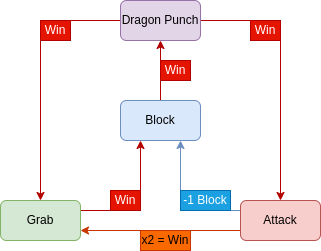

The diagram above was exported from draw.io. Its source (the exported page's mxGraphModel, read from the mxfile embedded in the PNG):
<mxGraphModel dx="500" dy="267" grid="1" gridSize="10" guides="1" tooltips="1" connect="1" arrows="1" fold="1" page="1" pageScale="1" pageWidth="850" pageHeight="1100" math="0" shadow="0">
  <root>
    <mxCell id="0" />
    <mxCell id="1" parent="0" />
    <mxCell id="xwEr_zDG0Dc3sR7RWNqU-7" style="edgeStyle=orthogonalEdgeStyle;rounded=0;orthogonalLoop=1;jettySize=auto;html=1;entryX=0.5;entryY=0;entryDx=0;entryDy=0;fillColor=#e51400;strokeColor=#B20000;" edge="1" parent="1" source="xwEr_zDG0Dc3sR7RWNqU-1" target="xwEr_zDG0Dc3sR7RWNqU-3">
      <mxGeometry relative="1" as="geometry" />
    </mxCell>
    <mxCell id="xwEr_zDG0Dc3sR7RWNqU-8" style="edgeStyle=orthogonalEdgeStyle;rounded=0;orthogonalLoop=1;jettySize=auto;html=1;entryX=0.5;entryY=0;entryDx=0;entryDy=0;fillColor=#e51400;strokeColor=#B20000;" edge="1" parent="1" source="xwEr_zDG0Dc3sR7RWNqU-1" target="xwEr_zDG0Dc3sR7RWNqU-4">
      <mxGeometry relative="1" as="geometry" />
    </mxCell>
    <mxCell id="xwEr_zDG0Dc3sR7RWNqU-1" value="Dragon Punch" style="rounded=1;whiteSpace=wrap;html=1;fillColor=#e1d5e7;strokeColor=#9673a6;" vertex="1" parent="1">
      <mxGeometry x="400" y="120" width="80" height="40" as="geometry" />
    </mxCell>
    <mxCell id="xwEr_zDG0Dc3sR7RWNqU-9" style="edgeStyle=orthogonalEdgeStyle;rounded=0;orthogonalLoop=1;jettySize=auto;html=1;exitX=1;exitY=0.25;exitDx=0;exitDy=0;entryX=0.25;entryY=1;entryDx=0;entryDy=0;fillColor=#e51400;strokeColor=#B20000;" edge="1" parent="1" source="xwEr_zDG0Dc3sR7RWNqU-3" target="xwEr_zDG0Dc3sR7RWNqU-5">
      <mxGeometry relative="1" as="geometry" />
    </mxCell>
    <mxCell id="xwEr_zDG0Dc3sR7RWNqU-3" value="Grab" style="rounded=1;whiteSpace=wrap;html=1;fillColor=#d5e8d4;strokeColor=#82b366;" vertex="1" parent="1">
      <mxGeometry x="280" y="320" width="80" height="40" as="geometry" />
    </mxCell>
    <mxCell id="xwEr_zDG0Dc3sR7RWNqU-10" style="edgeStyle=orthogonalEdgeStyle;rounded=0;orthogonalLoop=1;jettySize=auto;html=1;exitX=0;exitY=0.75;exitDx=0;exitDy=0;entryX=1;entryY=0.75;entryDx=0;entryDy=0;fillColor=#fa6800;strokeColor=#C73500;" edge="1" parent="1" source="xwEr_zDG0Dc3sR7RWNqU-4" target="xwEr_zDG0Dc3sR7RWNqU-3">
      <mxGeometry relative="1" as="geometry" />
    </mxCell>
    <mxCell id="xwEr_zDG0Dc3sR7RWNqU-19" style="edgeStyle=orthogonalEdgeStyle;rounded=0;orthogonalLoop=1;jettySize=auto;html=1;exitX=0;exitY=0.25;exitDx=0;exitDy=0;entryX=0.75;entryY=1;entryDx=0;entryDy=0;fillColor=#dae8fc;strokeColor=#6c8ebf;gradientColor=#7ea6e0;" edge="1" parent="1" source="xwEr_zDG0Dc3sR7RWNqU-4" target="xwEr_zDG0Dc3sR7RWNqU-5">
      <mxGeometry relative="1" as="geometry" />
    </mxCell>
    <mxCell id="xwEr_zDG0Dc3sR7RWNqU-4" value="Attack" style="rounded=1;whiteSpace=wrap;html=1;fillColor=#f8cecc;strokeColor=#b85450;" vertex="1" parent="1">
      <mxGeometry x="520" y="320" width="80" height="40" as="geometry" />
    </mxCell>
    <mxCell id="xwEr_zDG0Dc3sR7RWNqU-6" style="edgeStyle=orthogonalEdgeStyle;rounded=0;orthogonalLoop=1;jettySize=auto;html=1;entryX=0.5;entryY=1;entryDx=0;entryDy=0;fillColor=#e51400;strokeColor=#B20000;" edge="1" parent="1" source="xwEr_zDG0Dc3sR7RWNqU-5" target="xwEr_zDG0Dc3sR7RWNqU-1">
      <mxGeometry relative="1" as="geometry" />
    </mxCell>
    <mxCell id="xwEr_zDG0Dc3sR7RWNqU-5" value="Block" style="rounded=1;whiteSpace=wrap;html=1;fillColor=#dae8fc;strokeColor=#6c8ebf;" vertex="1" parent="1">
      <mxGeometry x="400" y="220" width="80" height="40" as="geometry" />
    </mxCell>
    <mxCell id="xwEr_zDG0Dc3sR7RWNqU-12" value="Win" style="text;html=1;align=center;verticalAlign=middle;whiteSpace=wrap;rounded=0;fillColor=#e51400;fontColor=#ffffff;strokeColor=#B20000;" vertex="1" parent="1">
      <mxGeometry x="320" y="140" width="30" height="20" as="geometry" />
    </mxCell>
    <mxCell id="xwEr_zDG0Dc3sR7RWNqU-13" value="Win" style="text;html=1;align=center;verticalAlign=middle;whiteSpace=wrap;rounded=0;fillColor=#e51400;fontColor=#ffffff;strokeColor=#B20000;" vertex="1" parent="1">
      <mxGeometry x="530" y="140" width="30" height="20" as="geometry" />
    </mxCell>
    <mxCell id="xwEr_zDG0Dc3sR7RWNqU-14" value="Win" style="text;html=1;align=center;verticalAlign=middle;whiteSpace=wrap;rounded=0;fillColor=#e51400;fontColor=#ffffff;strokeColor=#B20000;" vertex="1" parent="1">
      <mxGeometry x="440" y="180" width="30" height="20" as="geometry" />
    </mxCell>
    <mxCell id="xwEr_zDG0Dc3sR7RWNqU-15" value="Win" style="text;html=1;align=center;verticalAlign=middle;whiteSpace=wrap;rounded=0;fillColor=#e51400;fontColor=#ffffff;strokeColor=#B20000;" vertex="1" parent="1">
      <mxGeometry x="390" y="310" width="30" height="20" as="geometry" />
    </mxCell>
    <mxCell id="xwEr_zDG0Dc3sR7RWNqU-17" value="x2 = Win" style="text;html=1;align=center;verticalAlign=middle;whiteSpace=wrap;rounded=0;fillColor=#fa6800;fontColor=#000000;strokeColor=#C73500;" vertex="1" parent="1">
      <mxGeometry x="420" y="350" width="50" height="20" as="geometry" />
    </mxCell>
    <mxCell id="xwEr_zDG0Dc3sR7RWNqU-23" value="-1 Block" style="text;html=1;align=center;verticalAlign=middle;whiteSpace=wrap;rounded=0;fillColor=#1ba1e2;fontColor=#ffffff;strokeColor=#006EAF;" vertex="1" parent="1">
      <mxGeometry x="460" y="310" width="50" height="20" as="geometry" />
    </mxCell>
  </root>
</mxGraphModel>